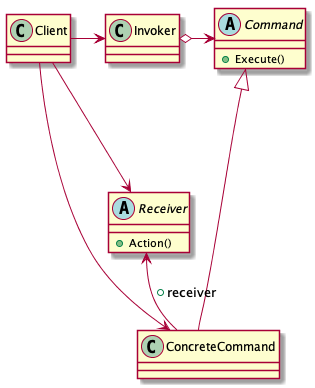

The diagram above was rendered by PlantUML. Its source (embedded in the PNG):
@startuml
class Client
class Invoker
abstract class Command{
    +Execute()
}
abstract class Receiver{
    +Action()
}
class ConcreteCommand

Client -> Invoker
Invoker o-> Command
Command <|-- ConcreteCommand
Receiver <-- ConcreteCommand : +receiver
Client --> Receiver
Client --> ConcreteCommand

Invoker <--[hidden]- Receiver
Command <---[hidden]- ConcreteCommand
@enduml